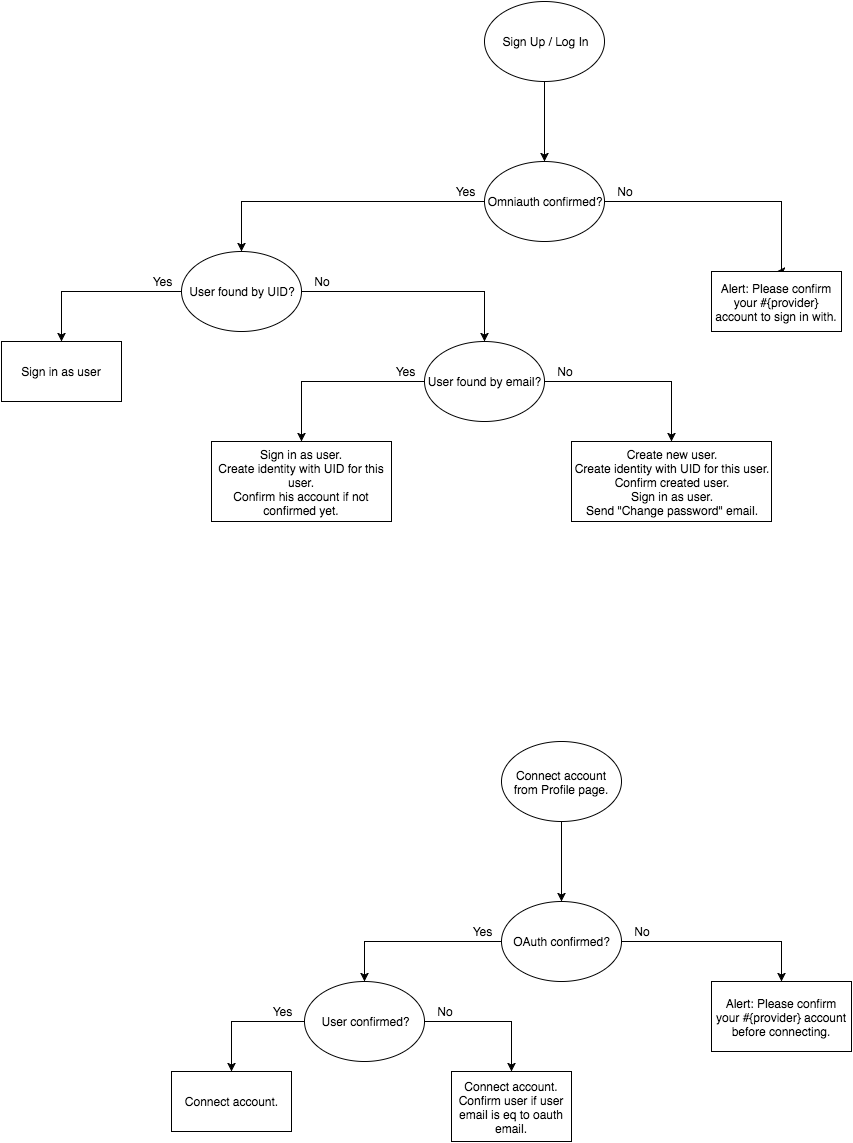

The diagram above was exported from draw.io. Its source (the exported page's mxGraphModel, read from the mxfile embedded in the PNG):
<mxGraphModel dx="1744" dy="462" grid="1" gridSize="10" guides="1" tooltips="1" connect="1" arrows="1" fold="1" page="1" pageScale="1" pageWidth="826" pageHeight="1169" background="#ffffff" math="0" shadow="0">
  <root>
    <mxCell id="0" />
    <mxCell id="1" parent="0" />
    <mxCell id="37c4bf5f24d02452-3" value="" style="edgeStyle=orthogonalEdgeStyle;rounded=0;html=1;jettySize=auto;orthogonalLoop=1;" edge="1" parent="1" source="37c4bf5f24d02452-1" target="37c4bf5f24d02452-2">
      <mxGeometry relative="1" as="geometry" />
    </mxCell>
    <mxCell id="37c4bf5f24d02452-1" value="Sign Up / Log In" style="ellipse;whiteSpace=wrap;html=1;" vertex="1" parent="1">
      <mxGeometry x="353" y="10" width="120" height="80" as="geometry" />
    </mxCell>
    <mxCell id="37c4bf5f24d02452-6" value="" style="edgeStyle=orthogonalEdgeStyle;rounded=0;html=1;jettySize=auto;orthogonalLoop=1;" edge="1" parent="1" source="37c4bf5f24d02452-2" target="37c4bf5f24d02452-5">
      <mxGeometry relative="1" as="geometry" />
    </mxCell>
    <mxCell id="37c4bf5f24d02452-42" value="" style="edgeStyle=orthogonalEdgeStyle;rounded=0;html=1;jettySize=auto;orthogonalLoop=1;entryX=0.5;entryY=0;" edge="1" parent="1" source="37c4bf5f24d02452-2" target="37c4bf5f24d02452-57">
      <mxGeometry relative="1" as="geometry">
        <mxPoint x="790" y="270" as="targetPoint" />
        <Array as="points">
          <mxPoint x="650" y="210" />
        </Array>
      </mxGeometry>
    </mxCell>
    <mxCell id="37c4bf5f24d02452-2" value="Omniauth confirmed?" style="ellipse;whiteSpace=wrap;html=1;" vertex="1" parent="1">
      <mxGeometry x="353" y="170" width="120" height="80" as="geometry" />
    </mxCell>
    <mxCell id="37c4bf5f24d02452-9" value="" style="edgeStyle=orthogonalEdgeStyle;rounded=0;html=1;jettySize=auto;orthogonalLoop=1;entryX=0.5;entryY=0;" edge="1" parent="1" source="37c4bf5f24d02452-5" target="37c4bf5f24d02452-13">
      <mxGeometry relative="1" as="geometry">
        <mxPoint x="-257" y="350" as="targetPoint" />
        <Array as="points">
          <mxPoint x="-70" y="300" />
        </Array>
      </mxGeometry>
    </mxCell>
    <mxCell id="37c4bf5f24d02452-23" value="" style="edgeStyle=orthogonalEdgeStyle;rounded=0;html=1;jettySize=auto;orthogonalLoop=1;" edge="1" parent="1" source="37c4bf5f24d02452-5" target="37c4bf5f24d02452-22">
      <mxGeometry relative="1" as="geometry" />
    </mxCell>
    <mxCell id="37c4bf5f24d02452-5" value="User found by UID?" style="ellipse;whiteSpace=wrap;html=1;" vertex="1" parent="1">
      <mxGeometry x="50" y="260" width="120" height="80" as="geometry" />
    </mxCell>
    <mxCell id="37c4bf5f24d02452-26" value="" style="edgeStyle=orthogonalEdgeStyle;rounded=0;html=1;jettySize=auto;orthogonalLoop=1;entryX=0.5;entryY=0;" edge="1" parent="1" source="37c4bf5f24d02452-22" target="5a1a25cdbf8c7253-1">
      <mxGeometry relative="1" as="geometry">
        <mxPoint x="153" y="450" as="targetPoint" />
        <Array as="points">
          <mxPoint x="170" y="390" />
        </Array>
      </mxGeometry>
    </mxCell>
    <mxCell id="37c4bf5f24d02452-29" value="" style="edgeStyle=orthogonalEdgeStyle;rounded=0;html=1;jettySize=auto;orthogonalLoop=1;entryX=0.5;entryY=0;" edge="1" parent="1" source="37c4bf5f24d02452-22" target="37c4bf5f24d02452-40">
      <mxGeometry relative="1" as="geometry">
        <mxPoint x="403" y="450" as="targetPoint" />
        <Array as="points">
          <mxPoint x="540" y="390" />
        </Array>
      </mxGeometry>
    </mxCell>
    <mxCell id="37c4bf5f24d02452-22" value="User found by email&lt;span style=&quot;line-height: 1.2&quot;&gt;?&lt;/span&gt;" style="ellipse;whiteSpace=wrap;html=1;" vertex="1" parent="1">
      <mxGeometry x="293" y="350" width="120" height="80" as="geometry" />
    </mxCell>
    <mxCell id="37c4bf5f24d02452-7" value="Yes" style="text;html=1;strokeColor=none;fillColor=none;align=center;verticalAlign=middle;whiteSpace=wrap;overflow=hidden;" vertex="1" parent="1">
      <mxGeometry x="313" y="190" width="40" height="20" as="geometry" />
    </mxCell>
    <mxCell id="37c4bf5f24d02452-10" value="Yes" style="text;html=1;strokeColor=none;fillColor=none;align=center;verticalAlign=middle;whiteSpace=wrap;overflow=hidden;" vertex="1" parent="1">
      <mxGeometry x="10" y="280" width="40" height="20" as="geometry" />
    </mxCell>
    <mxCell id="37c4bf5f24d02452-13" value="Sign in as user" style="whiteSpace=wrap;html=1;" vertex="1" parent="1">
      <mxGeometry x="-130" y="350" width="120" height="60" as="geometry" />
    </mxCell>
    <mxCell id="37c4bf5f24d02452-24" value="No" style="text;html=1;strokeColor=none;fillColor=none;align=center;verticalAlign=middle;whiteSpace=wrap;overflow=hidden;" vertex="1" parent="1">
      <mxGeometry x="170" y="280" width="40" height="20" as="geometry" />
    </mxCell>
    <mxCell id="37c4bf5f24d02452-27" value="Yes" style="text;html=1;strokeColor=none;fillColor=none;align=center;verticalAlign=middle;whiteSpace=wrap;overflow=hidden;" vertex="1" parent="1">
      <mxGeometry x="253" y="370" width="40" height="20" as="geometry" />
    </mxCell>
    <mxCell id="37c4bf5f24d02452-30" value="No" style="text;html=1;strokeColor=none;fillColor=none;align=center;verticalAlign=middle;whiteSpace=wrap;overflow=hidden;" vertex="1" parent="1">
      <mxGeometry x="413" y="370" width="40" height="20" as="geometry" />
    </mxCell>
    <mxCell id="37c4bf5f24d02452-40" value="Create new user.&lt;div&gt;&lt;div&gt;Create identity with UID for this user.&lt;/div&gt;&lt;div&gt;Confirm created user.&lt;/div&gt;&lt;div&gt;Sign in as user.&lt;/div&gt;&lt;/div&gt;&lt;div&gt;Send &quot;Change password&quot; email.&lt;/div&gt;" style="whiteSpace=wrap;html=1;" vertex="1" parent="1">
      <mxGeometry x="440" y="450" width="200" height="80" as="geometry" />
    </mxCell>
    <mxCell id="37c4bf5f24d02452-43" value="No" style="text;html=1;strokeColor=none;fillColor=none;align=center;verticalAlign=middle;whiteSpace=wrap;overflow=hidden;" vertex="1" parent="1">
      <mxGeometry x="473" y="190" width="40" height="20" as="geometry" />
    </mxCell>
    <mxCell id="37c4bf5f24d02452-57" value="Alert: Please confirm your #{provider} account to sign in with." style="whiteSpace=wrap;html=1;" vertex="1" parent="1">
      <mxGeometry x="580" y="280" width="130" height="60" as="geometry" />
    </mxCell>
    <mxCell id="37c4bf5f24d02452-61" value="" style="edgeStyle=orthogonalEdgeStyle;rounded=0;html=1;jettySize=auto;orthogonalLoop=1;" edge="1" parent="1" source="37c4bf5f24d02452-59" target="37c4bf5f24d02452-60">
      <mxGeometry relative="1" as="geometry" />
    </mxCell>
    <mxCell id="37c4bf5f24d02452-59" value="Connect account from Profile page." style="ellipse;whiteSpace=wrap;html=1;" vertex="1" parent="1">
      <mxGeometry x="370" y="750" width="120" height="80" as="geometry" />
    </mxCell>
    <mxCell id="37c4bf5f24d02452-63" value="" style="edgeStyle=orthogonalEdgeStyle;rounded=0;html=1;jettySize=auto;orthogonalLoop=1;entryX=0.5;entryY=0;" edge="1" parent="1" source="37c4bf5f24d02452-60" target="37c4bf5f24d02452-62">
      <mxGeometry relative="1" as="geometry">
        <mxPoint x="233" y="990" as="targetPoint" />
        <Array as="points">
          <mxPoint x="233" y="950" />
        </Array>
      </mxGeometry>
    </mxCell>
    <mxCell id="37c4bf5f24d02452-65" value="" style="edgeStyle=orthogonalEdgeStyle;rounded=0;html=1;jettySize=auto;orthogonalLoop=1;entryX=0.5;entryY=0;" edge="1" parent="1" source="37c4bf5f24d02452-60" target="37c4bf5f24d02452-81">
      <mxGeometry relative="1" as="geometry">
        <mxPoint x="825" y="1000" as="targetPoint" />
        <Array as="points">
          <mxPoint x="650" y="950" />
        </Array>
      </mxGeometry>
    </mxCell>
    <mxCell id="37c4bf5f24d02452-60" value="OAuth confirmed?" style="ellipse;whiteSpace=wrap;html=1;" vertex="1" parent="1">
      <mxGeometry x="370" y="910" width="120" height="80" as="geometry" />
    </mxCell>
    <mxCell id="19d4dec2ddfc25c5-13" value="" style="edgeStyle=orthogonalEdgeStyle;rounded=0;html=1;jettySize=auto;orthogonalLoop=1;entryX=0.5;entryY=0;" edge="1" parent="1" source="37c4bf5f24d02452-62" target="19d4dec2ddfc25c5-17">
      <mxGeometry relative="1" as="geometry">
        <mxPoint x="370" y="1030" as="targetPoint" />
        <Array as="points">
          <mxPoint x="380" y="1030" />
        </Array>
      </mxGeometry>
    </mxCell>
    <mxCell id="19d4dec2ddfc25c5-20" value="" style="edgeStyle=orthogonalEdgeStyle;rounded=0;html=1;jettySize=auto;orthogonalLoop=1;entryX=0.5;entryY=0;" edge="1" parent="1" source="37c4bf5f24d02452-62" target="19d4dec2ddfc25c5-22">
      <mxGeometry relative="1" as="geometry">
        <mxPoint x="100" y="1081" as="targetPoint" />
        <Array as="points">
          <mxPoint x="100" y="1030" />
        </Array>
      </mxGeometry>
    </mxCell>
    <mxCell id="37c4bf5f24d02452-62" value="User confirmed?" style="ellipse;whiteSpace=wrap;html=1;" vertex="1" parent="1">
      <mxGeometry x="173" y="990" width="120" height="80" as="geometry" />
    </mxCell>
    <mxCell id="37c4bf5f24d02452-66" value="Yes" style="text;html=1;strokeColor=none;fillColor=none;align=center;verticalAlign=middle;whiteSpace=wrap;overflow=hidden;" vertex="1" parent="1">
      <mxGeometry x="330" y="930" width="40" height="20" as="geometry" />
    </mxCell>
    <mxCell id="37c4bf5f24d02452-67" value="No" style="text;html=1;strokeColor=none;fillColor=none;align=center;verticalAlign=middle;whiteSpace=wrap;overflow=hidden;" vertex="1" parent="1">
      <mxGeometry x="490" y="930" width="40" height="20" as="geometry" />
    </mxCell>
    <mxCell id="37c4bf5f24d02452-81" value="Alert: Please confirm your #&lt;span&gt;{provider}&amp;nbsp;&lt;/span&gt;account before&amp;nbsp;connecting." style="whiteSpace=wrap;html=1;" vertex="1" parent="1">
      <mxGeometry x="580" y="990" width="140" height="70" as="geometry" />
    </mxCell>
    <mxCell id="2f81fc90c5f85252-2" value="No" style="text;html=1;strokeColor=none;fillColor=none;align=center;verticalAlign=middle;whiteSpace=wrap;overflow=hidden;" vertex="1" parent="1">
      <mxGeometry x="293" y="1010" width="40" height="20" as="geometry" />
    </mxCell>
    <mxCell id="5a1a25cdbf8c7253-1" value="&lt;span&gt;Sign in as user.&lt;/span&gt;&lt;div&gt;Create identity with UID for this user.&lt;/div&gt;&lt;div&gt;&lt;span&gt;Confirm his account if not confirmed yet.&lt;/span&gt;&lt;br&gt;&lt;/div&gt;" style="whiteSpace=wrap;html=1;" vertex="1" parent="1">
      <mxGeometry x="80" y="450" width="180" height="80" as="geometry" />
    </mxCell>
    <mxCell id="19d4dec2ddfc25c5-17" value="&lt;span&gt;Connect account.&lt;/span&gt;&lt;div&gt;&lt;span&gt;Confirm user if user email is eq to oauth email.&lt;/span&gt;&lt;/div&gt;" style="whiteSpace=wrap;html=1;" vertex="1" parent="1">
      <mxGeometry x="320" y="1080" width="120" height="70" as="geometry" />
    </mxCell>
    <mxCell id="19d4dec2ddfc25c5-21" value="Yes" style="text;html=1;strokeColor=none;fillColor=none;align=center;verticalAlign=middle;whiteSpace=wrap;overflow=hidden;" vertex="1" parent="1">
      <mxGeometry x="130" y="1010" width="40" height="20" as="geometry" />
    </mxCell>
    <mxCell id="19d4dec2ddfc25c5-22" value="&lt;span&gt;Connect account.&lt;/span&gt;" style="whiteSpace=wrap;html=1;" vertex="1" parent="1">
      <mxGeometry x="40" y="1080" width="120" height="60" as="geometry" />
    </mxCell>
  </root>
</mxGraphModel>